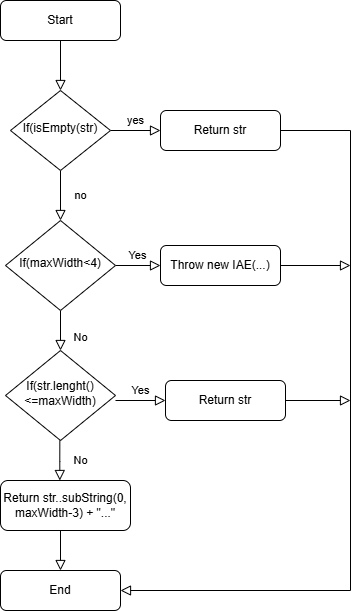

The diagram above was exported from draw.io. Its source (the exported page's mxGraphModel, read from the mxfile embedded in the PNG):
<mxGraphModel dx="1212" dy="620" grid="0" gridSize="10" guides="1" tooltips="1" connect="1" arrows="1" fold="1" page="1" pageScale="1" pageWidth="583" pageHeight="827" math="0" shadow="0">
  <root>
    <mxCell id="WIyWlLk6GJQsqaUBKTNV-0" />
    <mxCell id="WIyWlLk6GJQsqaUBKTNV-1" parent="WIyWlLk6GJQsqaUBKTNV-0" />
    <mxCell id="WIyWlLk6GJQsqaUBKTNV-2" edge="1" parent="WIyWlLk6GJQsqaUBKTNV-1" source="WIyWlLk6GJQsqaUBKTNV-3" style="rounded=0;html=1;jettySize=auto;orthogonalLoop=1;fontSize=11;endArrow=block;endFill=0;endSize=8;strokeWidth=1;shadow=0;labelBackgroundColor=none;edgeStyle=orthogonalEdgeStyle;" target="WIyWlLk6GJQsqaUBKTNV-6" value="">
      <mxGeometry relative="1" as="geometry" />
    </mxCell>
    <mxCell id="WIyWlLk6GJQsqaUBKTNV-3" parent="WIyWlLk6GJQsqaUBKTNV-1" style="rounded=1;whiteSpace=wrap;html=1;fontSize=12;glass=0;strokeWidth=1;shadow=0;" value="Start" vertex="1">
      <mxGeometry height="40" width="120" x="160" y="80" as="geometry" />
    </mxCell>
    <mxCell id="WIyWlLk6GJQsqaUBKTNV-4" edge="1" parent="WIyWlLk6GJQsqaUBKTNV-1" source="WIyWlLk6GJQsqaUBKTNV-6" style="rounded=0;html=1;jettySize=auto;orthogonalLoop=1;fontSize=11;endArrow=block;endFill=0;endSize=8;strokeWidth=1;shadow=0;labelBackgroundColor=none;edgeStyle=orthogonalEdgeStyle;" target="WIyWlLk6GJQsqaUBKTNV-10" value="no">
      <mxGeometry relative="1" y="20" as="geometry">
        <mxPoint as="offset" />
      </mxGeometry>
    </mxCell>
    <mxCell id="WIyWlLk6GJQsqaUBKTNV-5" edge="1" parent="WIyWlLk6GJQsqaUBKTNV-1" source="WIyWlLk6GJQsqaUBKTNV-6" style="edgeStyle=orthogonalEdgeStyle;rounded=0;html=1;jettySize=auto;orthogonalLoop=1;fontSize=11;endArrow=block;endFill=0;endSize=8;strokeWidth=1;shadow=0;labelBackgroundColor=none;" target="WIyWlLk6GJQsqaUBKTNV-7" value="yes">
      <mxGeometry relative="1" y="10" as="geometry">
        <mxPoint as="offset" />
      </mxGeometry>
    </mxCell>
    <mxCell id="WIyWlLk6GJQsqaUBKTNV-6" parent="WIyWlLk6GJQsqaUBKTNV-1" style="rhombus;whiteSpace=wrap;html=1;shadow=0;fontFamily=Helvetica;fontSize=12;align=center;strokeWidth=1;spacing=6;spacingTop=-4;" value="If(isEmpty(str)" vertex="1">
      <mxGeometry height="80" width="100" x="170" y="170" as="geometry" />
    </mxCell>
    <mxCell id="WIyWlLk6GJQsqaUBKTNV-7" parent="WIyWlLk6GJQsqaUBKTNV-1" style="rounded=1;whiteSpace=wrap;html=1;fontSize=12;glass=0;strokeWidth=1;shadow=0;" value="Return str" vertex="1">
      <mxGeometry height="40" width="120" x="320" y="190" as="geometry" />
    </mxCell>
    <mxCell id="WIyWlLk6GJQsqaUBKTNV-8" edge="1" parent="WIyWlLk6GJQsqaUBKTNV-1" source="WIyWlLk6GJQsqaUBKTNV-10" style="rounded=0;html=1;jettySize=auto;orthogonalLoop=1;fontSize=11;endArrow=block;endFill=0;endSize=8;strokeWidth=1;shadow=0;labelBackgroundColor=none;edgeStyle=orthogonalEdgeStyle;" value="No">
      <mxGeometry relative="1" x="0.3333" y="20" as="geometry">
        <mxPoint as="offset" />
        <mxPoint x="220" y="430" as="targetPoint" />
      </mxGeometry>
    </mxCell>
    <mxCell id="WIyWlLk6GJQsqaUBKTNV-9" edge="1" parent="WIyWlLk6GJQsqaUBKTNV-1" source="WIyWlLk6GJQsqaUBKTNV-10" style="edgeStyle=orthogonalEdgeStyle;rounded=0;html=1;jettySize=auto;orthogonalLoop=1;fontSize=11;endArrow=block;endFill=0;endSize=8;strokeWidth=1;shadow=0;labelBackgroundColor=none;" target="WIyWlLk6GJQsqaUBKTNV-12" value="Yes">
      <mxGeometry relative="1" y="10" as="geometry">
        <mxPoint as="offset" />
      </mxGeometry>
    </mxCell>
    <mxCell id="WIyWlLk6GJQsqaUBKTNV-10" parent="WIyWlLk6GJQsqaUBKTNV-1" style="rhombus;whiteSpace=wrap;html=1;shadow=0;fontFamily=Helvetica;fontSize=12;align=center;strokeWidth=1;spacing=6;spacingTop=-4;" value="&lt;div style=&quot;text-align: start;&quot;&gt;&lt;span style=&quot;background-color: transparent; color: light-dark(rgb(0, 0, 0), rgb(255, 255, 255));&quot;&gt;If(maxWidth&amp;lt;4)&lt;/span&gt;&lt;/div&gt;" vertex="1">
      <mxGeometry height="90" width="110" x="165" y="300" as="geometry" />
    </mxCell>
    <mxCell id="WIyWlLk6GJQsqaUBKTNV-12" parent="WIyWlLk6GJQsqaUBKTNV-1" style="rounded=1;whiteSpace=wrap;html=1;fontSize=12;glass=0;strokeWidth=1;shadow=0;" value="Throw new IAE(...)" vertex="1">
      <mxGeometry height="40" width="120" x="320" y="325" as="geometry" />
    </mxCell>
    <mxCell id="T8zS_2WygZ3OjwS2rkkF-0" parent="WIyWlLk6GJQsqaUBKTNV-1" style="rhombus;whiteSpace=wrap;html=1;shadow=0;fontFamily=Helvetica;fontSize=12;align=center;strokeWidth=1;spacing=6;spacingTop=-4;" value="&lt;div style=&quot;&quot;&gt;If(str.lenght() &amp;lt;=maxWidth)&lt;/div&gt;" vertex="1">
      <mxGeometry height="90" width="110" x="165" y="430" as="geometry" />
    </mxCell>
    <mxCell id="T8zS_2WygZ3OjwS2rkkF-1" edge="1" parent="WIyWlLk6GJQsqaUBKTNV-1" style="edgeStyle=orthogonalEdgeStyle;rounded=0;html=1;jettySize=auto;orthogonalLoop=1;fontSize=11;endArrow=block;endFill=0;endSize=8;strokeWidth=1;shadow=0;labelBackgroundColor=none;" target="T8zS_2WygZ3OjwS2rkkF-2" value="Yes">
      <mxGeometry relative="1" y="10" as="geometry">
        <mxPoint as="offset" />
        <mxPoint x="275" y="480" as="sourcePoint" />
      </mxGeometry>
    </mxCell>
    <mxCell id="T8zS_2WygZ3OjwS2rkkF-2" parent="WIyWlLk6GJQsqaUBKTNV-1" style="rounded=1;whiteSpace=wrap;html=1;fontSize=12;glass=0;strokeWidth=1;shadow=0;" value="Return str" vertex="1">
      <mxGeometry height="40" width="120" x="325" y="460" as="geometry" />
    </mxCell>
    <mxCell id="T8zS_2WygZ3OjwS2rkkF-3" parent="WIyWlLk6GJQsqaUBKTNV-1" style="rounded=1;whiteSpace=wrap;html=1;fontSize=12;glass=0;strokeWidth=1;shadow=0;" value="End" vertex="1">
      <mxGeometry height="40" width="120" x="160" y="650" as="geometry" />
    </mxCell>
    <mxCell id="T8zS_2WygZ3OjwS2rkkF-4" edge="1" parent="WIyWlLk6GJQsqaUBKTNV-1" style="rounded=0;html=1;jettySize=auto;orthogonalLoop=1;fontSize=11;endArrow=block;endFill=0;endSize=8;strokeWidth=1;shadow=0;labelBackgroundColor=none;edgeStyle=orthogonalEdgeStyle;" value="No">
      <mxGeometry relative="1" x="0.0476" y="21" as="geometry">
        <mxPoint as="offset" />
        <mxPoint x="219.33" y="520" as="sourcePoint" />
        <mxPoint x="219.33" y="560" as="targetPoint" />
      </mxGeometry>
    </mxCell>
    <mxCell id="T8zS_2WygZ3OjwS2rkkF-5" parent="WIyWlLk6GJQsqaUBKTNV-1" style="rounded=1;whiteSpace=wrap;html=1;fontSize=12;glass=0;strokeWidth=1;shadow=0;" value="Return str..subString(0, maxWidth-3) + &quot;...&quot;" vertex="1">
      <mxGeometry height="50" width="130" x="160" y="560" as="geometry" />
    </mxCell>
    <mxCell id="T8zS_2WygZ3OjwS2rkkF-6" edge="1" parent="WIyWlLk6GJQsqaUBKTNV-1" source="T8zS_2WygZ3OjwS2rkkF-5" style="rounded=0;html=1;jettySize=auto;orthogonalLoop=1;fontSize=11;endArrow=block;endFill=0;endSize=8;strokeWidth=1;shadow=0;labelBackgroundColor=none;edgeStyle=orthogonalEdgeStyle;entryX=0.5;entryY=0;entryDx=0;entryDy=0;exitX=0.5;exitY=1;exitDx=0;exitDy=0;" target="T8zS_2WygZ3OjwS2rkkF-3" value="">
      <mxGeometry relative="1" x="0.0476" y="21" as="geometry">
        <mxPoint as="offset" />
        <Array as="points">
          <mxPoint x="220" y="610" />
        </Array>
        <mxPoint x="219.5" y="620" as="sourcePoint" />
        <mxPoint x="219.5" y="660" as="targetPoint" />
      </mxGeometry>
    </mxCell>
    <mxCell id="T8zS_2WygZ3OjwS2rkkF-7" edge="1" parent="WIyWlLk6GJQsqaUBKTNV-1" source="WIyWlLk6GJQsqaUBKTNV-7" style="edgeStyle=orthogonalEdgeStyle;rounded=0;html=1;jettySize=auto;orthogonalLoop=1;fontSize=11;endArrow=block;endFill=0;endSize=8;strokeWidth=1;shadow=0;labelBackgroundColor=none;exitX=1;exitY=0.5;exitDx=0;exitDy=0;entryX=1;entryY=0.5;entryDx=0;entryDy=0;" target="T8zS_2WygZ3OjwS2rkkF-3" value="">
      <mxGeometry relative="1" y="10" as="geometry">
        <mxPoint as="offset" />
        <Array as="points">
          <mxPoint x="510" y="210" />
          <mxPoint x="510" y="670" />
        </Array>
        <mxPoint x="550" y="270" as="sourcePoint" />
        <mxPoint x="600" y="270" as="targetPoint" />
      </mxGeometry>
    </mxCell>
    <mxCell id="T8zS_2WygZ3OjwS2rkkF-9" edge="1" parent="WIyWlLk6GJQsqaUBKTNV-1" source="WIyWlLk6GJQsqaUBKTNV-12" style="edgeStyle=orthogonalEdgeStyle;rounded=0;html=1;jettySize=auto;orthogonalLoop=1;fontSize=11;endArrow=block;endFill=0;endSize=8;strokeWidth=1;shadow=0;labelBackgroundColor=none;exitX=1;exitY=0.5;exitDx=0;exitDy=0;" value="">
      <mxGeometry relative="1" y="10" as="geometry">
        <mxPoint as="offset" />
        <mxPoint x="690" y="450" as="sourcePoint" />
        <mxPoint x="510" y="345" as="targetPoint" />
      </mxGeometry>
    </mxCell>
    <mxCell id="T8zS_2WygZ3OjwS2rkkF-10" edge="1" parent="WIyWlLk6GJQsqaUBKTNV-1" source="T8zS_2WygZ3OjwS2rkkF-2" style="edgeStyle=orthogonalEdgeStyle;rounded=0;html=1;jettySize=auto;orthogonalLoop=1;fontSize=11;endArrow=block;endFill=0;endSize=8;strokeWidth=1;shadow=0;labelBackgroundColor=none;exitX=1;exitY=0.5;exitDx=0;exitDy=0;" value="">
      <mxGeometry relative="1" y="10" as="geometry">
        <mxPoint as="offset" />
        <mxPoint x="590" y="420" as="sourcePoint" />
        <mxPoint x="510" y="480" as="targetPoint" />
      </mxGeometry>
    </mxCell>
  </root>
</mxGraphModel>